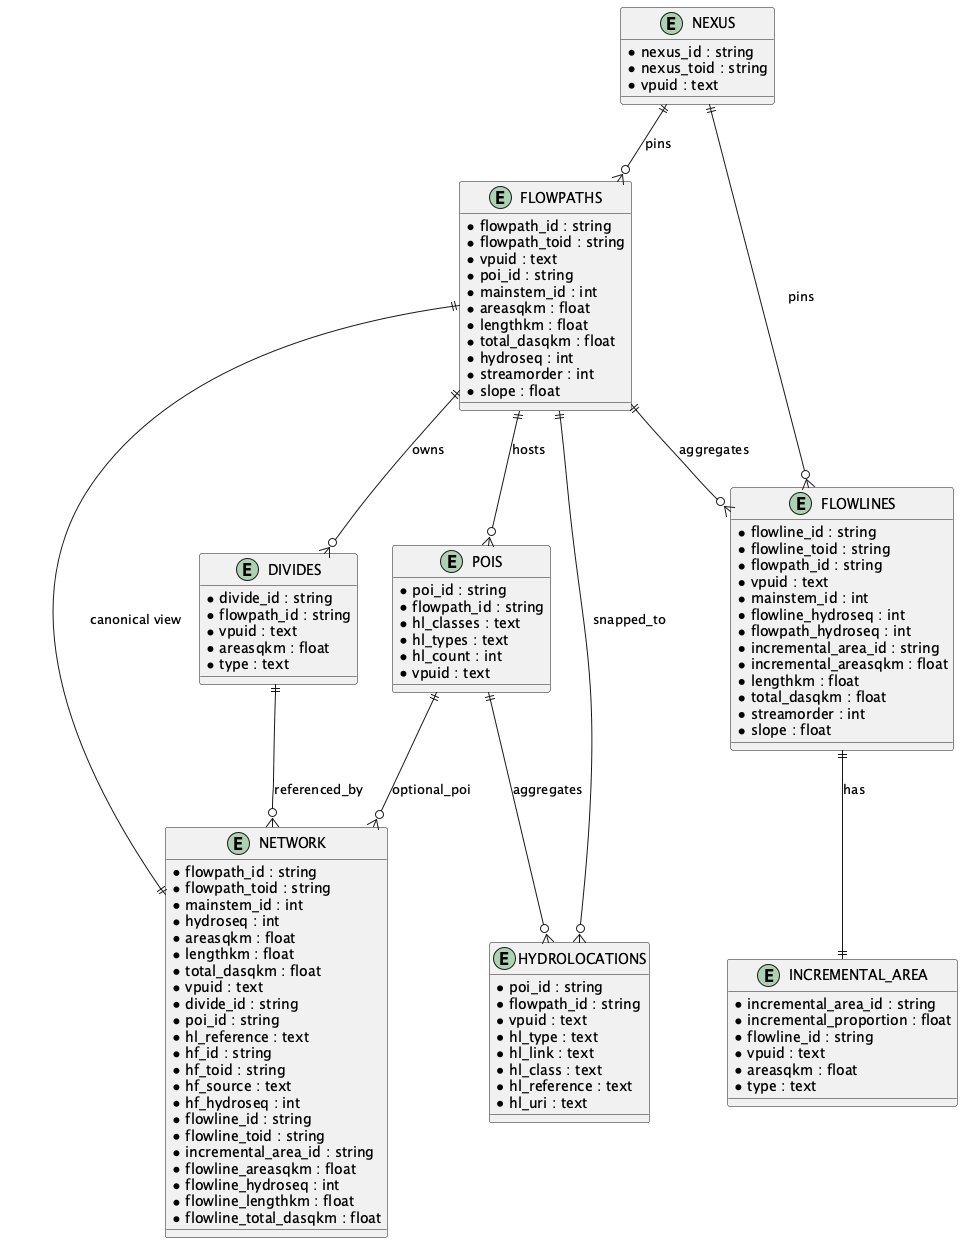

The diagram above was rendered by PlantUML. Its source (embedded in the PNG):
@startuml
entity FLOWPATHS {
  * flowpath_id : string
  * flowpath_toid : string
  * vpuid : text
  * poi_id : string
  * mainstem_id : int
  * areasqkm : float
  * lengthkm : float
  * total_dasqkm : float
  * hydroseq : int
  * streamorder : int
  * slope : float
}
entity DIVIDES {
  * divide_id : string
  * flowpath_id : string
  * vpuid : text
  * areasqkm : float
  * type : text
}
entity POIS {
  * poi_id : string
  * flowpath_id : string
  * hl_classes : text
  * hl_types : text
  * hl_count : int
  * vpuid : text
}
entity HYDROLOCATIONS {
  * poi_id : string
  * flowpath_id : string
  * vpuid : text
  * hl_type : text
  * hl_link : text
  * hl_class : text
  * hl_reference : text
  * hl_uri : text
}
entity NETWORK {
  * flowpath_id : string
  * flowpath_toid : string
  * mainstem_id : int
  * hydroseq : int
  * areasqkm : float
  * lengthkm : float
  * total_dasqkm : float
  * vpuid : text
  * divide_id : string
  * poi_id : string
  * hl_reference : text
  * hf_id : string
  * hf_toid : string
  * hf_source : text
  * hf_hydroseq : int
  * flowline_id : string
  * flowline_toid : string
  * incremental_area_id : string
  * flowline_areasqkm : float
  * flowline_hydroseq : int
  * flowline_lengthkm : float
  * flowline_total_dasqkm : float
}
entity FLOWLINES {
  * flowline_id : string
  * flowline_toid : string
  * flowpath_id : string
  * vpuid : text
  * mainstem_id : int
  * flowline_hydroseq : int
  * flowpath_hydroseq : int
  * incremental_area_id : string
  * incremental_areasqkm : float
  * lengthkm : float
  * total_dasqkm : float
  * streamorder : int
  * slope : float
}
entity INCREMENTAL_AREA {
  * incremental_area_id : string
  * incremental_proportion : float
  * flowline_id : string
  * vpuid : text
  * areasqkm : float
  * type : text
}
entity NEXUS {
  * nexus_id : string
  * nexus_toid : string
  * vpuid : text
}

FLOWPATHS ||--o{ DIVIDES : owns
FLOWPATHS ||--o{ POIS : hosts
POIS ||--o{ HYDROLOCATIONS : aggregates
FLOWPATHS ||--o{ HYDROLOCATIONS : snapped_to
FLOWPATHS ||--|| NETWORK : "canonical view"
DIVIDES ||--o{ NETWORK : referenced_by
POIS ||--o{ NETWORK : optional_poi
FLOWPATHS ||--o{ FLOWLINES : aggregates
FLOWLINES ||--|| INCREMENTAL_AREA : has
NEXUS ||--o{ FLOWPATHS : pins
NEXUS ||--o{ FLOWLINES : pins
@enduml